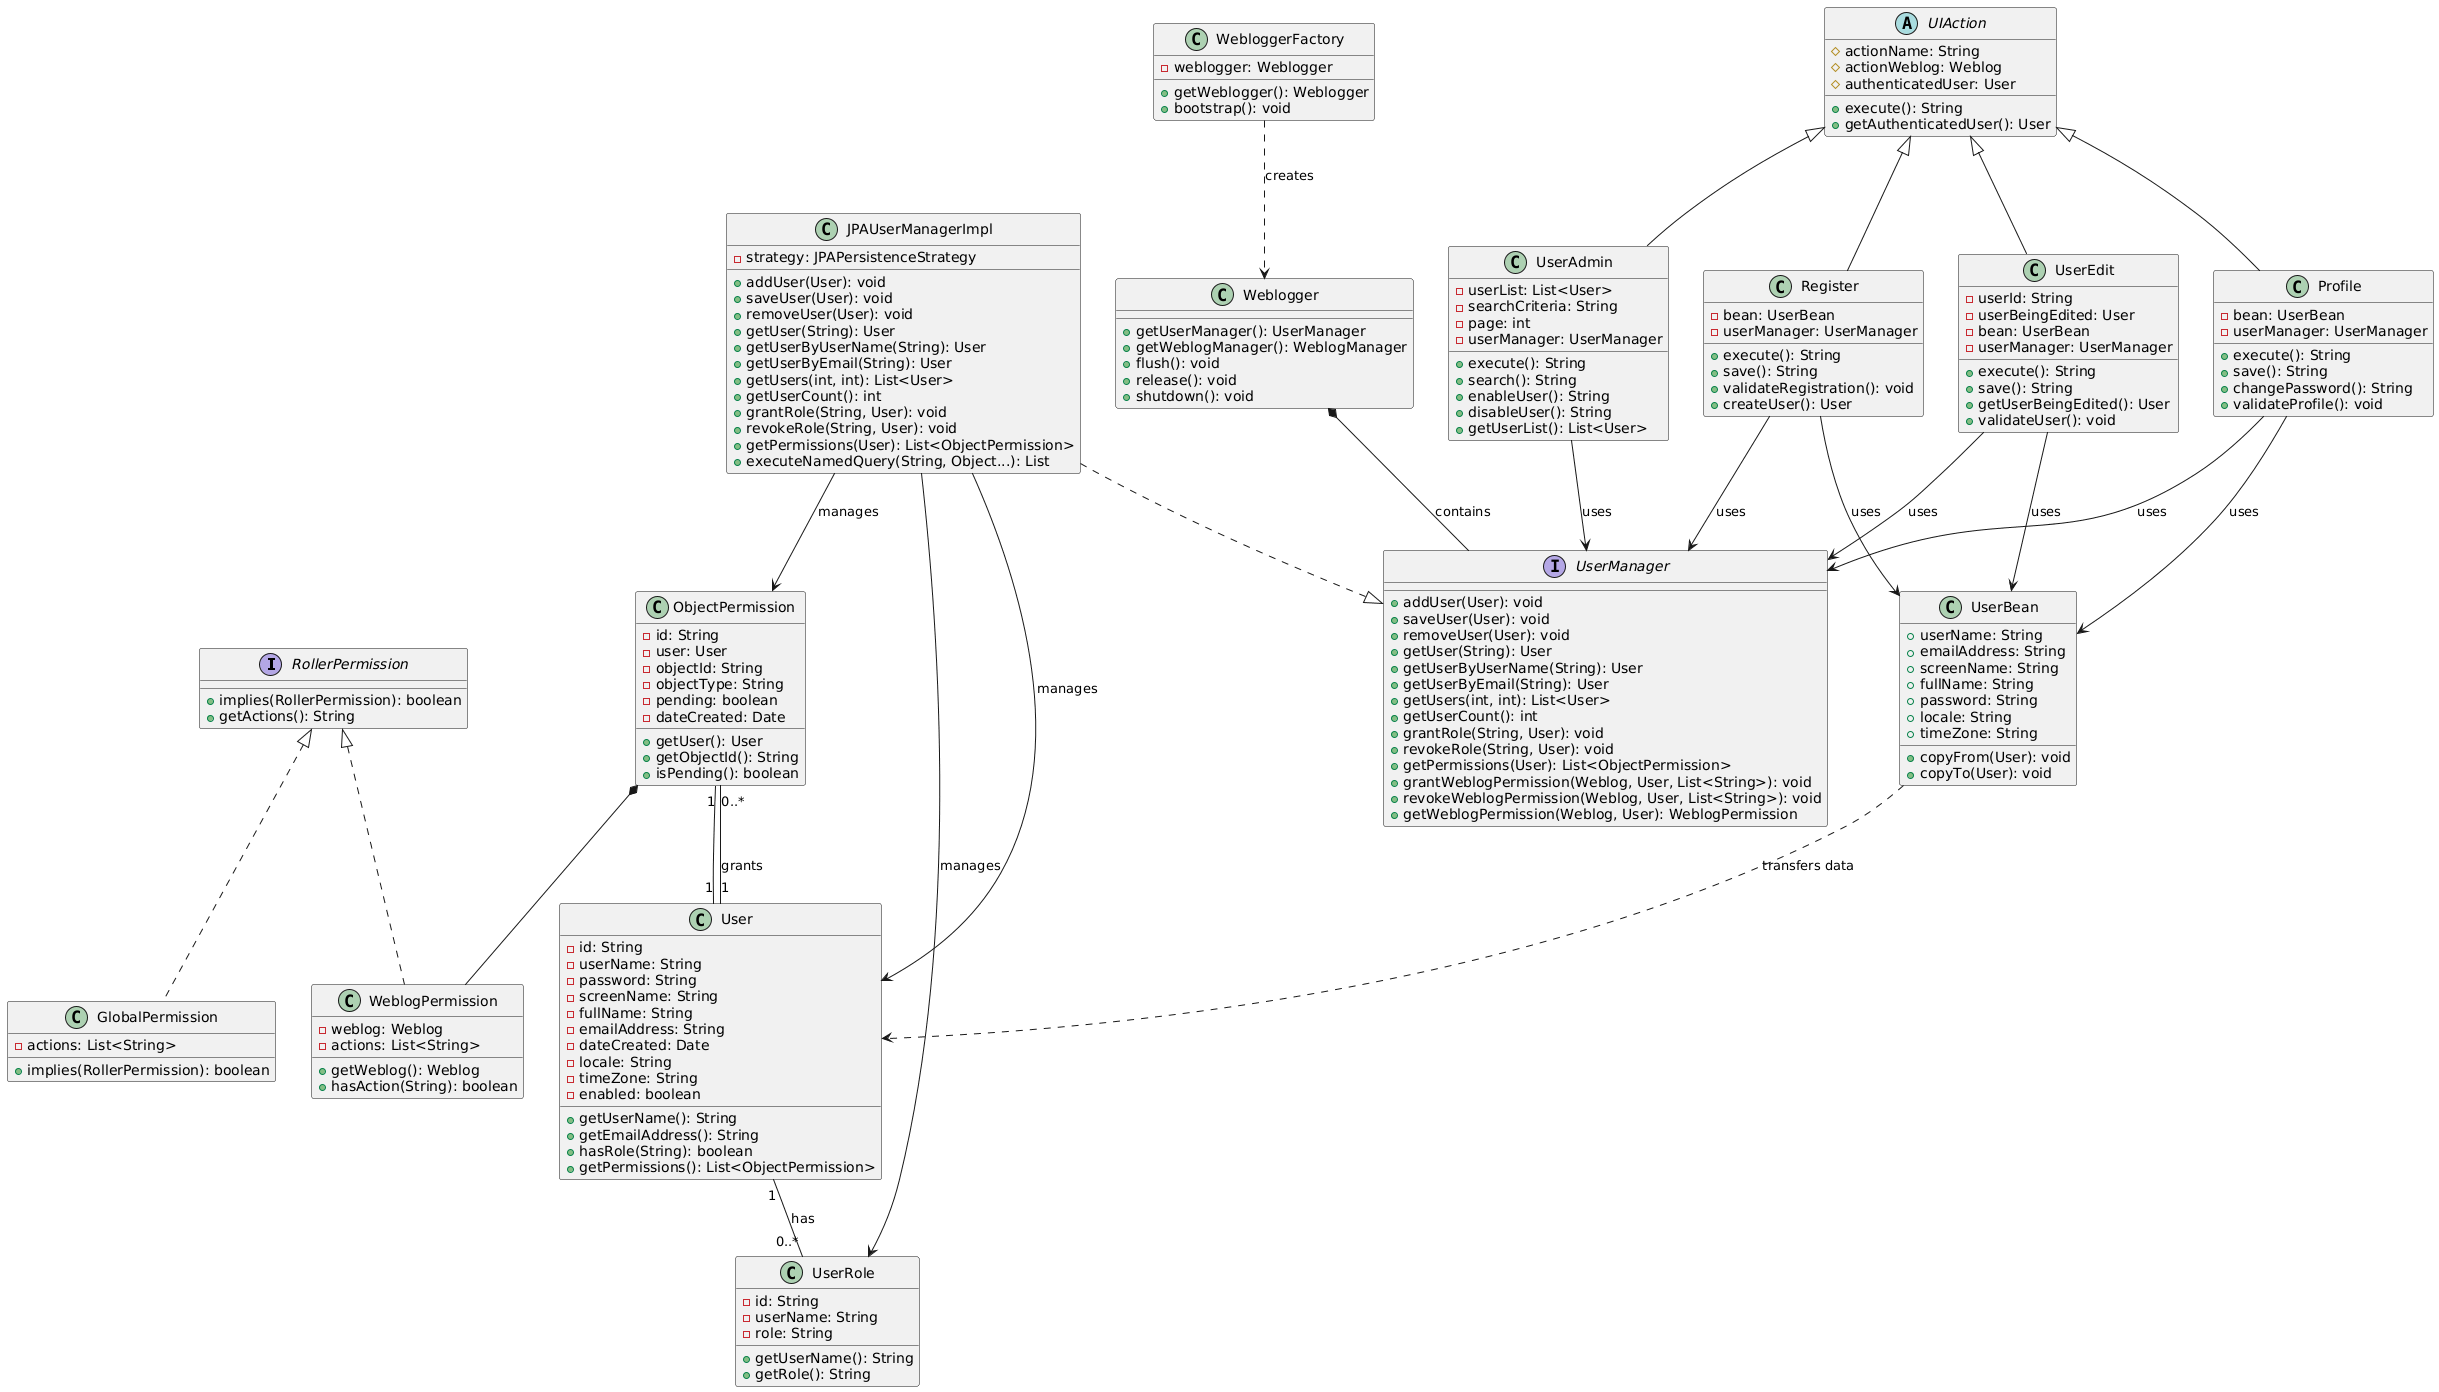

The diagram above was rendered by PlantUML. Its source (embedded in the PNG):
@startuml
interface RollerPermission {
  +implies(RollerPermission): boolean
  +getActions(): String
}
class GlobalPermission {
  -actions: List<String>
  +implies(RollerPermission): boolean
}
class WeblogPermission {
  -weblog: Weblog
  -actions: List<String>
  +getWeblog(): Weblog
  +hasAction(String): boolean
}
class ObjectPermission {
  -id: String
  -user: User
  -objectId: String
  -objectType: String
  -pending: boolean
  -dateCreated: Date
  +getUser(): User
  +getObjectId(): String
  +isPending(): boolean
}
class UserRole {
  -id: String
  -userName: String
  -role: String
  +getUserName(): String
  +getRole(): String
}
class User {
  -id: String
  -userName: String
  -password: String
  -screenName: String
  -fullName: String
  -emailAddress: String
  -dateCreated: Date
  -locale: String
  -timeZone: String
  -enabled: boolean
  +getUserName(): String
  +getEmailAddress(): String
  +hasRole(String): boolean
  +getPermissions(): List<ObjectPermission>
}
interface UserManager {
  +addUser(User): void
  +saveUser(User): void
  +removeUser(User): void
  +getUser(String): User
  +getUserByUserName(String): User
  +getUserByEmail(String): User
  +getUsers(int, int): List<User>
  +getUserCount(): int
  +grantRole(String, User): void
  +revokeRole(String, User): void
  +getPermissions(User): List<ObjectPermission>
  +grantWeblogPermission(Weblog, User, List<String>): void
  +revokeWeblogPermission(Weblog, User, List<String>): void
  +getWeblogPermission(Weblog, User): WeblogPermission
}
class JPAUserManagerImpl {
  -strategy: JPAPersistenceStrategy
  +addUser(User): void
  +saveUser(User): void
  +removeUser(User): void
  +getUser(String): User
  +getUserByUserName(String): User
  +getUserByEmail(String): User
  +getUsers(int, int): List<User>
  +getUserCount(): int
  +grantRole(String, User): void
  +revokeRole(String, User): void
  +getPermissions(User): List<ObjectPermission>
  +executeNamedQuery(String, Object...): List
}
class Weblogger {
  +getUserManager(): UserManager
  +getWeblogManager(): WeblogManager
  +flush(): void
  +release(): void
  +shutdown(): void
}
class WebloggerFactory {
  -weblogger: Weblogger
  +getWeblogger(): Weblogger
  +bootstrap(): void
}
class UserBean {
  +userName: String
  +emailAddress: String
  +screenName: String
  +fullName: String
  +password: String
  +locale: String
  +timeZone: String
  +copyFrom(User): void
  +copyTo(User): void
}
abstract class UIAction {
  #actionName: String
  #actionWeblog: Weblog
  #authenticatedUser: User
  +execute(): String
  +getAuthenticatedUser(): User
}
class UserAdmin {
  -userList: List<User>
  -searchCriteria: String
  -page: int
  -userManager: UserManager
  +execute(): String
  +search(): String
  +enableUser(): String
  +disableUser(): String
  +getUserList(): List<User>
}
class Register {
  -bean: UserBean
  -userManager: UserManager
  +execute(): String
  +save(): String
  +validateRegistration(): void
  +createUser(): User
}
class UserEdit {
  -userId: String
  -userBeingEdited: User
  -bean: UserBean
  -userManager: UserManager
  +execute(): String
  +save(): String
  +getUserBeingEdited(): User
  +validateUser(): void
}
class Profile {
  -bean: UserBean
  -userManager: UserManager
  +execute(): String
  +save(): String
  +changePassword(): String
  +validateProfile(): void
}
RollerPermission <|.. GlobalPermission
RollerPermission <|.. WeblogPermission
ObjectPermission *-- WeblogPermission
User "1" -- "0..*" UserRole : has
User "1" -- "0..*" ObjectPermission : grants
ObjectPermission "1" -- "1" User
JPAUserManagerImpl ..|> UserManager
JPAUserManagerImpl --> User : manages
JPAUserManagerImpl --> UserRole : manages
JPAUserManagerImpl --> ObjectPermission : manages
Weblogger *-- UserManager : contains
WebloggerFactory ..> Weblogger : creates
UIAction <|-- UserAdmin
UIAction <|-- Register
UIAction <|-- UserEdit
UIAction <|-- Profile
UserAdmin --> UserManager : uses
Register --> UserManager : uses
UserEdit --> UserManager : uses
Profile --> UserManager : uses
Register --> UserBean : uses
UserEdit --> UserBean : uses
Profile --> UserBean : uses
UserBean ..> User : transfers data
@enduml